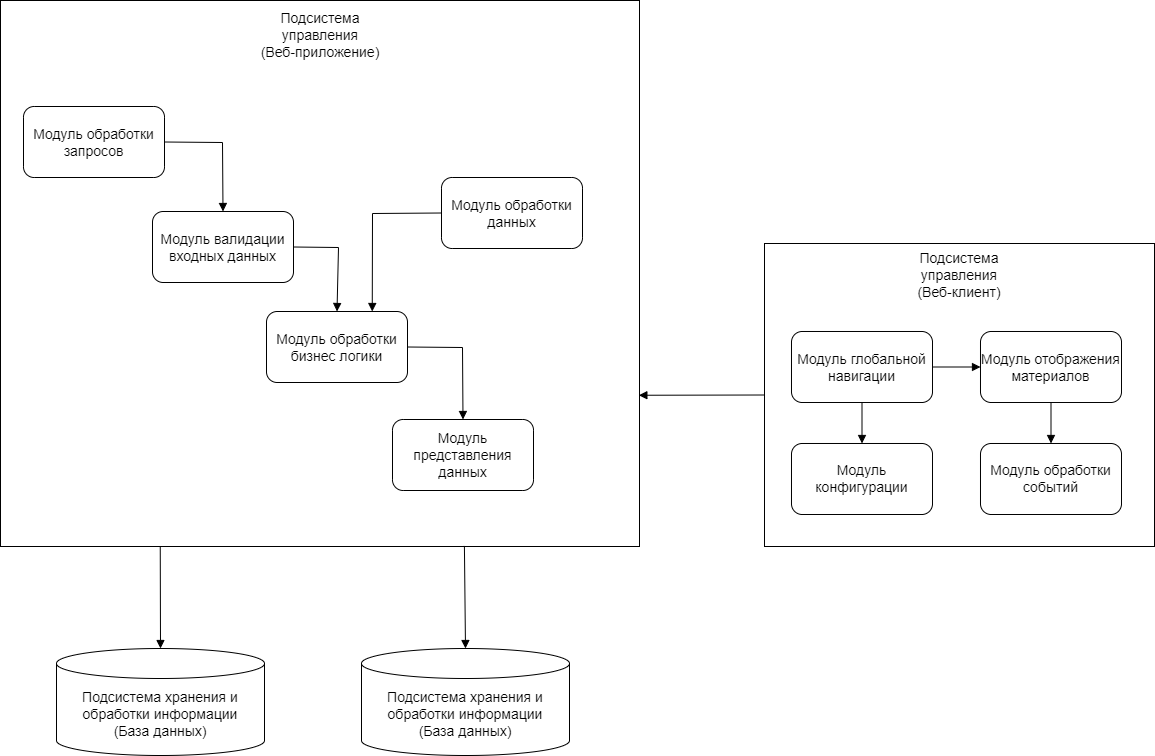

The diagram above was exported from draw.io. Its source (the exported page's mxGraphModel, read from the mxfile embedded in the PNG):
<mxGraphModel dx="2034" dy="1007" grid="0" gridSize="10" guides="1" tooltips="1" connect="1" arrows="1" fold="1" page="1" pageScale="1" pageWidth="827" pageHeight="1169" math="0" shadow="0">
  <root>
    <mxCell id="0" />
    <mxCell id="1" parent="0" />
    <mxCell id="YYaS3FiG0FSDye9E1mfT-6" value="" style="rounded=0;whiteSpace=wrap;html=1;" parent="1" vertex="1">
      <mxGeometry x="30" y="108" width="639" height="546" as="geometry" />
    </mxCell>
    <mxCell id="YYaS3FiG0FSDye9E1mfT-7" value="&lt;font style=&quot;font-size: 14px;&quot;&gt;Подсистема управления&lt;/font&gt;&lt;div&gt;&lt;font style=&quot;font-size: 14px;&quot;&gt;(Веб-приложение)&lt;/font&gt;&lt;/div&gt;" style="text;html=1;align=center;verticalAlign=middle;whiteSpace=wrap;rounded=0;movable=1;resizable=1;rotatable=1;deletable=1;editable=1;locked=0;connectable=1;" parent="1" vertex="1">
      <mxGeometry x="279.5" y="127" width="140" height="31" as="geometry" />
    </mxCell>
    <mxCell id="YYaS3FiG0FSDye9E1mfT-21" value="&lt;font style=&quot;font-size: 14px;&quot;&gt;Модуль обработки запросов&lt;/font&gt;" style="rounded=1;whiteSpace=wrap;html=1;" parent="1" vertex="1">
      <mxGeometry x="53" y="214" width="141" height="71" as="geometry" />
    </mxCell>
    <mxCell id="YYaS3FiG0FSDye9E1mfT-23" value="&lt;font style=&quot;font-size: 14px;&quot;&gt;Модуль обработки данных&lt;/font&gt;" style="rounded=1;whiteSpace=wrap;html=1;" parent="1" vertex="1">
      <mxGeometry x="471" y="285" width="141" height="71" as="geometry" />
    </mxCell>
    <mxCell id="YYaS3FiG0FSDye9E1mfT-24" value="&lt;font style=&quot;font-size: 14px;&quot;&gt;Модуль представления данных&lt;/font&gt;" style="rounded=1;whiteSpace=wrap;html=1;" parent="1" vertex="1">
      <mxGeometry x="422" y="527" width="141" height="71" as="geometry" />
    </mxCell>
    <mxCell id="YYaS3FiG0FSDye9E1mfT-25" value="&lt;font style=&quot;font-size: 14px;&quot;&gt;Модуль обработки бизнес логики&lt;/font&gt;" style="rounded=1;whiteSpace=wrap;html=1;" parent="1" vertex="1">
      <mxGeometry x="296" y="419" width="141" height="71" as="geometry" />
    </mxCell>
    <mxCell id="YYaS3FiG0FSDye9E1mfT-26" value="&lt;font style=&quot;font-size: 14px;&quot;&gt;Модуль валидации входных данных&lt;/font&gt;" style="rounded=1;whiteSpace=wrap;html=1;" parent="1" vertex="1">
      <mxGeometry x="182" y="319" width="141" height="71" as="geometry" />
    </mxCell>
    <mxCell id="YYaS3FiG0FSDye9E1mfT-27" value="" style="endArrow=block;html=1;rounded=0;endFill=1;exitX=1;exitY=0.5;exitDx=0;exitDy=0;entryX=0.5;entryY=0;entryDx=0;entryDy=0;" parent="1" source="YYaS3FiG0FSDye9E1mfT-21" target="YYaS3FiG0FSDye9E1mfT-26" edge="1">
      <mxGeometry width="50" height="50" relative="1" as="geometry">
        <mxPoint x="895" y="220" as="sourcePoint" />
        <mxPoint x="945" y="170" as="targetPoint" />
        <Array as="points">
          <mxPoint x="252" y="250" />
        </Array>
      </mxGeometry>
    </mxCell>
    <mxCell id="YYaS3FiG0FSDye9E1mfT-34" value="" style="endArrow=block;html=1;rounded=0;endFill=1;exitX=1;exitY=0.5;exitDx=0;exitDy=0;entryX=0.5;entryY=0;entryDx=0;entryDy=0;" parent="1" source="YYaS3FiG0FSDye9E1mfT-26" target="YYaS3FiG0FSDye9E1mfT-25" edge="1">
      <mxGeometry width="50" height="50" relative="1" as="geometry">
        <mxPoint x="905" y="230" as="sourcePoint" />
        <mxPoint x="955" y="180" as="targetPoint" />
        <Array as="points">
          <mxPoint x="368" y="355" />
        </Array>
      </mxGeometry>
    </mxCell>
    <mxCell id="YYaS3FiG0FSDye9E1mfT-35" value="" style="endArrow=block;html=1;rounded=0;endFill=1;exitX=0;exitY=0.5;exitDx=0;exitDy=0;entryX=0.75;entryY=0;entryDx=0;entryDy=0;" parent="1" source="YYaS3FiG0FSDye9E1mfT-23" target="YYaS3FiG0FSDye9E1mfT-25" edge="1">
      <mxGeometry width="50" height="50" relative="1" as="geometry">
        <mxPoint x="915" y="240" as="sourcePoint" />
        <mxPoint x="965" y="190" as="targetPoint" />
        <Array as="points">
          <mxPoint x="402" y="321" />
        </Array>
      </mxGeometry>
    </mxCell>
    <mxCell id="YYaS3FiG0FSDye9E1mfT-36" value="" style="endArrow=block;html=1;rounded=0;endFill=1;exitX=1;exitY=0.5;exitDx=0;exitDy=0;entryX=0.5;entryY=0;entryDx=0;entryDy=0;" parent="1" source="YYaS3FiG0FSDye9E1mfT-25" target="YYaS3FiG0FSDye9E1mfT-24" edge="1">
      <mxGeometry width="50" height="50" relative="1" as="geometry">
        <mxPoint x="925" y="250" as="sourcePoint" />
        <mxPoint x="975" y="200" as="targetPoint" />
        <Array as="points">
          <mxPoint x="492" y="455" />
        </Array>
      </mxGeometry>
    </mxCell>
    <mxCell id="YYaS3FiG0FSDye9E1mfT-38" value="" style="endArrow=block;html=1;rounded=0;endFill=1;exitX=0;exitY=0.5;exitDx=0;exitDy=0;entryX=0.999;entryY=0.723;entryDx=0;entryDy=0;entryPerimeter=0;" parent="1" source="YYaS3FiG0FSDye9E1mfT-39" target="YYaS3FiG0FSDye9E1mfT-6" edge="1">
      <mxGeometry width="50" height="50" relative="1" as="geometry">
        <mxPoint x="657" y="65" as="sourcePoint" />
        <mxPoint x="707" y="15" as="targetPoint" />
      </mxGeometry>
    </mxCell>
    <mxCell id="YYaS3FiG0FSDye9E1mfT-39" value="" style="rounded=0;whiteSpace=wrap;html=1;" parent="1" vertex="1">
      <mxGeometry x="794" y="351" width="390" height="303" as="geometry" />
    </mxCell>
    <mxCell id="YYaS3FiG0FSDye9E1mfT-40" value="&lt;font style=&quot;font-size: 14px;&quot;&gt;Подсистема управления&lt;/font&gt;&lt;div&gt;&lt;font style=&quot;font-size: 14px;&quot;&gt;(Веб-клиент)&lt;/font&gt;&lt;/div&gt;" style="text;html=1;align=center;verticalAlign=middle;whiteSpace=wrap;rounded=0;movable=1;resizable=1;rotatable=1;deletable=1;editable=1;locked=0;connectable=1;" parent="1" vertex="1">
      <mxGeometry x="919" y="367" width="140" height="31" as="geometry" />
    </mxCell>
    <mxCell id="YYaS3FiG0FSDye9E1mfT-22" value="&lt;font style=&quot;font-size: 14px;&quot;&gt;Модуль глобальной навигации&lt;/font&gt;" style="rounded=1;whiteSpace=wrap;html=1;" parent="1" vertex="1">
      <mxGeometry x="821" y="439" width="141" height="71" as="geometry" />
    </mxCell>
    <mxCell id="YYaS3FiG0FSDye9E1mfT-42" value="&lt;font style=&quot;font-size: 14px;&quot;&gt;Модуль отображения материалов&lt;/font&gt;" style="rounded=1;whiteSpace=wrap;html=1;" parent="1" vertex="1">
      <mxGeometry x="1010" y="439" width="141" height="71" as="geometry" />
    </mxCell>
    <mxCell id="YYaS3FiG0FSDye9E1mfT-43" value="&lt;font style=&quot;font-size: 14px;&quot;&gt;Модуль конфигурации&lt;/font&gt;" style="rounded=1;whiteSpace=wrap;html=1;" parent="1" vertex="1">
      <mxGeometry x="821" y="551" width="141" height="71" as="geometry" />
    </mxCell>
    <mxCell id="YYaS3FiG0FSDye9E1mfT-44" value="&lt;font style=&quot;font-size: 14px;&quot;&gt;Модуль обработки событий&lt;/font&gt;" style="rounded=1;whiteSpace=wrap;html=1;" parent="1" vertex="1">
      <mxGeometry x="1010" y="551" width="141" height="71" as="geometry" />
    </mxCell>
    <mxCell id="YYaS3FiG0FSDye9E1mfT-45" value="" style="endArrow=block;html=1;rounded=0;endFill=1;exitX=0.5;exitY=1;exitDx=0;exitDy=0;entryX=0.5;entryY=0;entryDx=0;entryDy=0;" parent="1" source="YYaS3FiG0FSDye9E1mfT-22" target="YYaS3FiG0FSDye9E1mfT-43" edge="1">
      <mxGeometry width="50" height="50" relative="1" as="geometry">
        <mxPoint x="1244" y="199" as="sourcePoint" />
        <mxPoint x="1118" y="199" as="targetPoint" />
      </mxGeometry>
    </mxCell>
    <mxCell id="YYaS3FiG0FSDye9E1mfT-48" value="" style="endArrow=block;html=1;rounded=0;endFill=1;exitX=1;exitY=0.5;exitDx=0;exitDy=0;entryX=0;entryY=0.5;entryDx=0;entryDy=0;" parent="1" source="YYaS3FiG0FSDye9E1mfT-22" target="YYaS3FiG0FSDye9E1mfT-42" edge="1">
      <mxGeometry width="50" height="50" relative="1" as="geometry">
        <mxPoint x="1274" y="229" as="sourcePoint" />
        <mxPoint x="1148" y="229" as="targetPoint" />
      </mxGeometry>
    </mxCell>
    <mxCell id="YYaS3FiG0FSDye9E1mfT-49" value="" style="endArrow=block;html=1;rounded=0;endFill=1;exitX=0.5;exitY=1;exitDx=0;exitDy=0;entryX=0.5;entryY=0;entryDx=0;entryDy=0;" parent="1" source="YYaS3FiG0FSDye9E1mfT-42" target="YYaS3FiG0FSDye9E1mfT-44" edge="1">
      <mxGeometry width="50" height="50" relative="1" as="geometry">
        <mxPoint x="1284" y="239" as="sourcePoint" />
        <mxPoint x="1158" y="239" as="targetPoint" />
      </mxGeometry>
    </mxCell>
    <mxCell id="YYaS3FiG0FSDye9E1mfT-50" value="&lt;font style=&quot;font-size: 14px;&quot;&gt;Подсистема хранения и обработки информации&lt;/font&gt;&lt;div&gt;&lt;font style=&quot;font-size: 14px;&quot;&gt;(База данных)&lt;/font&gt;&lt;/div&gt;" style="shape=cylinder3;whiteSpace=wrap;html=1;boundedLbl=1;backgroundOutline=1;size=15;" parent="1" vertex="1">
      <mxGeometry x="86" y="756" width="208" height="107" as="geometry" />
    </mxCell>
    <mxCell id="YYaS3FiG0FSDye9E1mfT-52" value="&lt;font style=&quot;font-size: 14px;&quot;&gt;Подсистема хранения и обработки информации&lt;/font&gt;&lt;div&gt;&lt;font style=&quot;font-size: 14px;&quot;&gt;(База данных)&lt;/font&gt;&lt;/div&gt;" style="shape=cylinder3;whiteSpace=wrap;html=1;boundedLbl=1;backgroundOutline=1;size=15;" parent="1" vertex="1">
      <mxGeometry x="391" y="756" width="208" height="107" as="geometry" />
    </mxCell>
    <mxCell id="YYaS3FiG0FSDye9E1mfT-53" value="" style="endArrow=block;html=1;rounded=0;endFill=1;exitX=0.25;exitY=1;exitDx=0;exitDy=0;entryX=0.5;entryY=0;entryDx=0;entryDy=0;entryPerimeter=0;" parent="1" source="YYaS3FiG0FSDye9E1mfT-6" target="YYaS3FiG0FSDye9E1mfT-50" edge="1">
      <mxGeometry width="50" height="50" relative="1" as="geometry">
        <mxPoint x="778" y="778" as="sourcePoint" />
        <mxPoint x="652" y="778" as="targetPoint" />
      </mxGeometry>
    </mxCell>
    <mxCell id="YYaS3FiG0FSDye9E1mfT-54" value="" style="endArrow=block;html=1;rounded=0;endFill=1;exitX=0.726;exitY=0.999;exitDx=0;exitDy=0;entryX=0.5;entryY=0;entryDx=0;entryDy=0;entryPerimeter=0;exitPerimeter=0;" parent="1" source="YYaS3FiG0FSDye9E1mfT-6" target="YYaS3FiG0FSDye9E1mfT-52" edge="1">
      <mxGeometry width="50" height="50" relative="1" as="geometry">
        <mxPoint x="788" y="788" as="sourcePoint" />
        <mxPoint x="662" y="788" as="targetPoint" />
      </mxGeometry>
    </mxCell>
  </root>
</mxGraphModel>